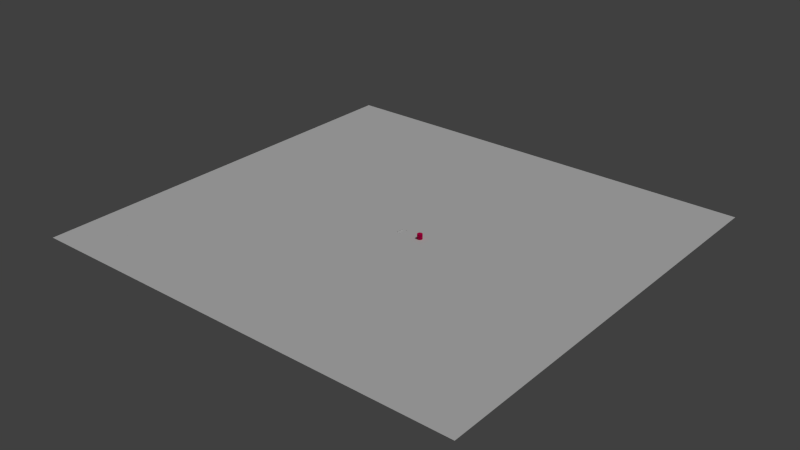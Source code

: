 # Source: plane-with-obstacles.blend  (saved by Blender 2.69.0; exported with 4.5.12 LTS)
import bpy
from mathutils import Matrix  # noqa: F401  (used for matrix-valued properties, if any)

bpy.ops.wm.read_factory_settings(use_empty=True)
scene = bpy.context.scene
scene.name = 'Scene'

# ---- collections
col_collection_1 = bpy.data.collections.new('Collection 1'); scene.collection.children.link(col_collection_1)

# ---- materials (node trees are filled in below, after node groups)
mat_material = bpy.data.materials.new('Material')
mat_material.alpha_threshold = 0.0
mat_material.use_transparent_shadow = False
mat_material.diffuse_color = (0.8, 0.0, 0.1, 1.0)
mat_material.roughness = 0.5
mat_material.line_color = (0.0, 0.0, 0.0, 1.0)
mat_box_mat = bpy.data.materials.new('box_mat')
mat_box_mat.alpha_threshold = 0.0
mat_box_mat.use_transparent_shadow = False
mat_box_mat.roughness = 0.5
mat_box_mat.specular_intensity = 0.0
mat_box_mat.line_color = (0.0, 0.0, 0.0, 1.0)
mat_material_001 = bpy.data.materials.new('Material.001')
mat_material_001.alpha_threshold = 0.0
mat_material_001.use_transparent_shadow = False
mat_material_001.roughness = 0.5
mat_material_001.line_color = (0.0, 0.0, 0.0, 1.0)

# ---- material node trees

# ---- world
world_world = bpy.data.worlds.new('World'); scene.world = world_world
world_world.color = (0.05088, 0.05088, 0.05088)
world_world.use_sun_shadow = False
world_world.sun_shadow_jitter_overblur = 0.0
world_world.cycles.sampling_method = 'MANUAL'
world_world.cycles.sample_map_resolution = 256

# ---- lights
light_sun_001 = bpy.data.lights.new('Sun.001', 'SUN')
light_sun_001.transmission_factor = 0.0
light_sun_001.angle = 0.1993
light_sun_001.energy = 1.0
light_sun_001.shadow_buffer_clip_start = 0.5
light_sun_001.shadow_soft_size = 0.1
light_sun_001.shadow_cascade_max_distance = 1000.0
light_sun_001.cycles.use_multiple_importance_sampling = False

# ---- meshes
me_cube_001 = bpy.data.meshes.new('Cube.001')
me_cube_001.from_pydata([(-1.0, -1.0, -1.0), (-1.0, 1.0, -1.0), (1.0, 1.0, -1.0), (1.0, -1.0, -1.0), (-1.0, -1.0, 1.0), (-1.0, 1.0, 1.0), (1.0, 1.0, 1.0), (1.0, -1.0, 1.0)], [], [(4, 5, 1, 0), (5, 6, 2, 1), (6, 7, 3, 2), (7, 4, 0, 3), (0, 1, 2, 3), (7, 6, 5, 4)])
me_cube_001.use_remesh_preserve_volume = False
me_cube_001.use_remesh_preserve_attributes = False
me_cube_001.use_mirror_vertex_groups = False
me_cube_001.update()
me_cylinder = bpy.data.meshes.new('Cylinder')
me_cylinder.from_pydata([(0.0, 1.0, -1.0), (0.0, 1.0, 1.0), (0.1951, 0.9808, -1.0), (0.1951, 0.9808, 1.0), (0.3827, 0.9239, -1.0), (0.3827, 0.9239, 1.0), (0.5556, 0.8315, -1.0), (0.5556, 0.8315, 1.0), (0.7071, 0.7071, -1.0), (0.7071, 0.7071, 1.0), (0.8315, 0.5556, -1.0), (0.8315, 0.5556, 1.0), (0.9239, 0.3827, -1.0), (0.9239, 0.3827, 1.0), (0.9808, 0.1951, -1.0), (0.9808, 0.1951, 1.0), (1.0, 7.55e-08, -1.0), (1.0, 7.55e-08, 1.0), (0.9808, -0.1951, -1.0), (0.9808, -0.1951, 1.0), (0.9239, -0.3827, -1.0), (0.9239, -0.3827, 1.0), (0.8315, -0.5556, -1.0), (0.8315, -0.5556, 1.0), (0.7071, -0.7071, -1.0), (0.7071, -0.7071, 1.0), (0.5556, -0.8315, -1.0), (0.5556, -0.8315, 1.0), (0.3827, -0.9239, -1.0), (0.3827, -0.9239, 1.0), (0.1951, -0.9808, -1.0), (0.1951, -0.9808, 1.0), (-3.258e-07, -1.0, -1.0), (-3.258e-07, -1.0, 1.0), (-0.1951, -0.9808, -1.0), (-0.1951, -0.9808, 1.0), (-0.3827, -0.9239, -1.0), (-0.3827, -0.9239, 1.0), (-0.5556, -0.8315, -1.0), (-0.5556, -0.8315, 1.0), (-0.7071, -0.7071, -1.0), (-0.7071, -0.7071, 1.0), (-0.8315, -0.5556, -1.0), (-0.8315, -0.5556, 1.0), (-0.9239, -0.3827, -1.0), (-0.9239, -0.3827, 1.0), (-0.9808, -0.1951, -1.0), (-0.9808, -0.1951, 1.0), (-1.0, 9.656e-07, -1.0), (-1.0, 9.656e-07, 1.0), (-0.9808, 0.1951, -1.0), (-0.9808, 0.1951, 1.0), (-0.9239, 0.3827, -1.0), (-0.9239, 0.3827, 1.0), (-0.8315, 0.5556, -1.0), (-0.8315, 0.5556, 1.0), (-0.7071, 0.7071, -1.0), (-0.7071, 0.7071, 1.0), (-0.5556, 0.8315, -1.0), (-0.5556, 0.8315, 1.0), (-0.3827, 0.9239, -1.0), (-0.3827, 0.9239, 1.0), (-0.1951, 0.9808, -1.0), (-0.1951, 0.9808, 1.0)], [], [(0, 1, 3, 2), (2, 3, 5, 4), (4, 5, 7, 6), (6, 7, 9, 8), (8, 9, 11, 10), (10, 11, 13, 12), (12, 13, 15, 14), (14, 15, 17, 16), (16, 17, 19, 18), (18, 19, 21, 20), (20, 21, 23, 22), (22, 23, 25, 24), (24, 25, 27, 26), (26, 27, 29, 28), (28, 29, 31, 30), (30, 31, 33, 32), (32, 33, 35, 34), (34, 35, 37, 36), (36, 37, 39, 38), (38, 39, 41, 40), (40, 41, 43, 42), (42, 43, 45, 44), (44, 45, 47, 46), (46, 47, 49, 48), (48, 49, 51, 50), (50, 51, 53, 52), (52, 53, 55, 54), (54, 55, 57, 56), (56, 57, 59, 58), (58, 59, 61, 60), (3, 1, 63, 61, 59, 57, 55, 53, 51, 49, 47, 45, 43, 41, 39, 37, 35, 33, 31, 29, 27, 25, 23, 21, 19, 17, 15, 13, 11, 9, 7, 5), (62, 63, 1, 0), (60, 61, 63, 62), (0, 2, 4, 6, 8, 10, 12, 14, 16, 18, 20, 22, 24, 26, 28, 30, 32, 34, 36, 38, 40, 42, 44, 46, 48, 50, 52, 54, 56, 58, 60, 62)])
me_cylinder.materials.append(mat_material)
me_cylinder.use_remesh_preserve_volume = False
me_cylinder.use_remesh_preserve_attributes = False
me_cylinder.use_mirror_vertex_groups = False
me_cylinder.update()
me_plane_001 = bpy.data.meshes.new('Plane.001')
me_plane_001.from_pydata([(-0.3098, -0.3783, -0.4699), (0.3784, 0.3117, -0.4699), (0.3113, 0.3784, -0.4699), (-0.3783, -0.3093, -0.4699), (-0.3098, -0.3783, -0.4899), (0.3784, 0.3117, -0.4899), (0.3113, 0.3784, -0.4899), (-0.3783, -0.3093, -0.4899), (0.3784, 0.3784, -0.4899), (-0.3783, -0.3783, -0.4899), (-0.4699, -0.3101, -0.3793), (-0.4699, 0.378, 0.3107), (-0.4699, 0.311, 0.3773), (-0.4699, -0.3786, -0.3104), (-0.4899, -0.3101, -0.3793), (-0.4899, 0.378, 0.3107), (-0.4899, 0.311, 0.3773), (-0.4899, -0.3786, -0.3104), (-0.4899, 0.378, 0.3773), (-0.4899, -0.3786, -0.3793), (-0.3782, 0.4701, 0.309), (0.3118, 0.4701, -0.3791), (0.3784, 0.4701, -0.3121), (-0.3093, 0.4701, 0.3775), (-0.3782, 0.4901, 0.309), (0.3118, 0.4901, -0.3791), (0.3784, 0.4901, -0.3121), (-0.3093, 0.4901, 0.3775), (0.3784, 0.4901, -0.3791), (-0.3782, 0.4901, 0.3775), (0.4701, 0.3095, -0.3784), (0.4701, -0.3786, 0.3116), (0.4701, -0.3115, 0.3782), (0.4701, 0.3781, -0.3095), (0.4901, 0.3095, -0.3784), (0.4901, -0.3786, 0.3116), (0.4901, -0.3115, 0.3782), (0.4901, 0.3781, -0.3095), (0.4901, -0.3786, 0.3782), (0.4901, 0.3781, -0.3784), (-0.3812, -0.4706, -0.3097), (0.3088, -0.4706, 0.3784), (0.3755, -0.4706, 0.3113), (-0.3123, -0.4706, -0.3783), (-0.3812, -0.4906, -0.3097), (0.3088, -0.4906, 0.3784), (0.3755, -0.4906, 0.3113), (-0.3123, -0.4906, -0.3783), (0.3755, -0.4906, 0.3784), (-0.3812, -0.4906, -0.3783), (0.3099, -0.3783, 0.4701), (-0.3782, 0.3117, 0.4701), (-0.3112, 0.3784, 0.4701), (0.3784, -0.3093, 0.4701), (0.3099, -0.3783, 0.4901), (-0.3782, 0.3117, 0.4901), (-0.3112, 0.3784, 0.4901), (0.3784, -0.3093, 0.4901), (-0.3782, 0.3784, 0.4901), (0.3784, -0.3783, 0.4901), (0.5001, -0.4999, -0.4999), (-0.3782, -0.3783, -0.4999), (0.3784, -0.3783, -0.4999), (-0.3782, 0.3784, -0.4999), (0.3784, 0.3784, -0.4999), (-0.3782, -0.3783, -0.4699), (0.3784, -0.3783, -0.4699), (-0.3782, 0.3784, -0.4699), (0.3784, 0.3784, -0.4699), (0.3784, -0.4999, -0.3782), (-0.3782, -0.4999, -0.3782), (0.3784, -0.4999, 0.3784), (-0.3782, -0.4999, 0.3784), (0.3784, -0.4699, -0.3782), (-0.3782, -0.4699, -0.3782), (0.3784, -0.4699, 0.3784), (-0.3782, -0.4699, 0.3784), (0.5001, 0.5001, -0.4999), (-0.4999, 0.5001, -0.4999), (0.3784, 0.5001, 0.3784), (-0.3782, 0.5001, 0.3784), (0.3784, 0.5001, -0.3782), (-0.3782, 0.5001, -0.3782), (0.3784, 0.4701, 0.3784), (-0.3782, 0.4701, 0.3784), (0.3784, 0.4701, -0.3782), (-0.3782, 0.4701, -0.3782), (0.5001, -0.3783, -0.3782), (0.5001, -0.3783, 0.3784), (0.5001, 0.3784, -0.3782), (0.5001, 0.3784, 0.3784), (0.4701, -0.3783, -0.3782), (0.4701, -0.3783, 0.3784), (0.4701, 0.3784, -0.3782), (0.4701, 0.3784, 0.3784), (-0.4999, -0.4999, 0.5001), (-0.4999, -0.4999, -0.4999), (-0.4999, 0.5001, 0.5001), (-0.4999, -0.3783, 0.3784), (-0.4999, -0.3783, -0.3782), (-0.4999, 0.3784, 0.3784), (-0.4999, 0.3784, -0.3782), (-0.4699, -0.3783, 0.3784), (-0.4699, -0.3783, -0.3782), (-0.4699, 0.3784, 0.3784), (-0.4699, 0.3784, -0.3782), (0.5001, -0.4999, 0.5001), (0.5001, 0.5001, 0.5001), (0.3784, -0.3783, 0.5001), (-0.3782, -0.3783, 0.5001), (0.3784, 0.3784, 0.5001), (-0.3782, 0.3784, 0.5001), (0.3784, -0.3783, 0.4701), (-0.3782, -0.3783, 0.4701), (0.3784, 0.3784, 0.4701), (-0.3782, 0.3784, 0.4701)], [], [(1, 0, 4, 5), (6, 7, 3, 2), (9, 8, 5, 4), (7, 6, 8, 9), (14, 15, 11, 10), (16, 17, 13, 12), (19, 18, 15, 14), (17, 16, 18, 19), (24, 25, 21, 20), (26, 27, 23, 22), (29, 28, 25, 24), (27, 26, 28, 29), (34, 35, 31, 30), (36, 37, 33, 32), (39, 38, 35, 34), (37, 36, 38, 39), (44, 45, 41, 40), (46, 47, 43, 42), (49, 48, 45, 44), (47, 46, 48, 49), (54, 55, 51, 50), (56, 57, 53, 52), (59, 58, 55, 54), (57, 56, 58, 59), (64, 62, 66, 68), (66, 65, 67, 68), (61, 63, 67, 65), (62, 61, 65, 66), (63, 64, 68, 67), (72, 70, 74, 76), (74, 73, 75, 76), (69, 71, 75, 73), (70, 69, 73, 74), (71, 72, 76, 75), (82, 80, 84, 86), (77, 78, 82, 81), (84, 83, 85, 86), (79, 81, 85, 83), (80, 79, 83, 84), (81, 82, 86, 85), (90, 88, 92, 94), (92, 91, 93, 94), (87, 89, 93, 91), (88, 87, 91, 92), (89, 90, 94, 93), (101, 99, 103, 105), (95, 97, 100, 98), (96, 95, 98, 99), (103, 102, 104, 105), (98, 100, 104, 102), (99, 98, 102, 103), (100, 101, 105, 104), (111, 109, 113, 115), (106, 107, 110, 108), (113, 112, 114, 115), (108, 110, 114, 112), (109, 108, 112, 113), (110, 111, 115, 114), (77, 60, 62, 64), (78, 77, 64, 63), (96, 78, 63, 61), (60, 96, 61, 62), (95, 96, 70, 72), (106, 95, 72, 71), (60, 106, 71, 69), (96, 60, 69, 70), (78, 97, 80, 82), (107, 77, 81, 79), (97, 107, 79, 80), (107, 106, 88, 90), (77, 107, 90, 89), (60, 77, 89, 87), (106, 60, 87, 88), (78, 96, 99, 101), (97, 78, 101, 100), (97, 95, 109, 111), (107, 97, 111, 110), (95, 106, 108, 109)])
_uv = me_plane_001.uv_layers.new(name='UVMap')
_uv.uv.foreach_set('vector', [0.4925, 0.762, 0.4932, 0.9929, 0.4865, 0.993, 0.4858, 0.762, 0.4791, 0.9928, 0.4784, 0.762, 0.4851, 0.762, 0.4858, 0.9928, 0.9314, 0.254, 0.9314, 0.6121, 0.9156, 0.5964, 0.9152, 0.2702, 0.9477, 0.2703, 0.9473, 0.5963, 0.9314, 0.6121, 0.9314, 0.254, 0.2681, 0.762, 0.2688, 0.9929, 0.2621, 0.993, 0.2614, 0.762, 0.2977, 0.762, 0.2984, 0.9928, 0.2917, 0.9928, 0.291, 0.762, 0.899, 0.6121, 0.899, 0.254, 0.9147, 0.2698, 0.9152, 0.5959, 0.8826, 0.5958, 0.8831, 0.2699, 0.899, 0.254, 0.899, 0.6121, 0.4999, 0.762, 0.5006, 0.9929, 0.4939, 0.993, 0.4932, 0.762, 0.2769, 0.9928, 0.2762, 0.762, 0.2829, 0.762, 0.2836, 0.9928, 0.9639, 0.254, 0.9639, 0.6121, 0.9481, 0.5964, 0.9477, 0.2702, 0.9802, 0.2703, 0.9798, 0.5963, 0.9639, 0.6121, 0.9639, 0.254, 0.5073, 0.762, 0.508, 0.9929, 0.5013, 0.993, 0.5006, 0.762, 0.291, 0.762, 0.2903, 0.9928, 0.2836, 0.9928, 0.2843, 0.762, 0.964, 0.9703, 0.964, 0.6121, 0.9798, 0.6279, 0.9802, 0.954, 0.9477, 0.9539, 0.9481, 0.628, 0.964, 0.6121, 0.964, 0.9703, 0.2755, 0.762, 0.2762, 0.9929, 0.2695, 0.993, 0.2688, 0.762, 0.4777, 0.762, 0.4784, 0.9928, 0.4717, 0.9928, 0.471, 0.762, 0.899, 0.9703, 0.899, 0.6121, 0.9147, 0.6279, 0.9152, 0.954, 0.8826, 0.9539, 0.8831, 0.628, 0.899, 0.6121, 0.899, 0.9703, 0.2607, 0.762, 0.2614, 0.9929, 0.2547, 0.993, 0.254, 0.762, 0.4703, 0.762, 0.471, 0.9928, 0.4643, 0.9928, 0.4636, 0.762, 0.9315, 0.9703, 0.9315, 0.6121, 0.9473, 0.6279, 0.9477, 0.954, 0.9152, 0.9539, 0.9156, 0.628, 0.9315, 0.6121, 0.9315, 0.9703, 0.881, 3.08e-05, 0.8802, 0.2533, 0.8702, 0.2532, 0.871, 0.0, 0.0, 0.2548, 0.2532, 0.254, 0.254, 0.5072, 0.0007769, 0.508, 0.7844, 0.2533, 0.7837, 3.08e-05, 0.7937, 0.0, 0.7945, 0.2532, 0.9467, 0.2533, 0.9459, 3.083e-05, 0.956, 3.192e-08, 0.9567, 0.2532, 0.9251, 0.2533, 0.9243, 3.084e-05, 0.9343, 3.192e-08, 0.9351, 0.2532, 0.8911, 0.0, 0.8918, 0.2532, 0.8818, 0.2533, 0.881, 3.077e-05, 0.5072, 0.508, 0.254, 0.5072, 0.2548, 0.254, 0.508, 0.2548, 0.7628, 0.2533, 0.762, 3.077e-05, 0.7721, 0.0, 0.7728, 0.2532, 0.9459, 3.086e-05, 0.9451, 0.2533, 0.9351, 0.2532, 0.9359, 6.383e-08, 0.9675, 0.2532, 0.9683, 6.383e-08, 0.9784, 3.086e-05, 0.9776, 0.2533, 0.7953, 0.2533, 0.7945, 3.077e-05, 0.8045, 0.0, 0.8053, 0.2532, 0.6755, 0.9234, 0.6745, 0.5887, 0.7154, 0.6293, 0.7161, 0.8825, 0.5072, 0.508, 0.508, 0.7612, 0.2548, 0.762, 0.254, 0.5088, 0.8161, 3.08e-05, 0.8153, 0.2533, 0.8053, 0.2532, 0.8061, 0.0, 0.991, 0.254, 0.9903, 0.5073, 0.9802, 0.5072, 0.981, 0.254, 0.9784, 0.2532, 0.9791, 6.383e-08, 0.9892, 3.086e-05, 0.9884, 0.2533, 0.8269, 3.083e-05, 0.8261, 0.2533, 0.8161, 0.2532, 0.8169, 3.192e-08, 0.2532, 0.0, 0.254, 0.2532, 0.0007769, 0.254, 0.0, 0.0007769, 0.8377, 3.085e-05, 0.837, 0.2533, 0.8269, 0.2532, 0.8277, 3.192e-08, 0.8602, 0.2533, 0.8594, 3.088e-05, 0.8694, 9.575e-08, 0.8702, 0.2532, 0.9802, 0.8654, 0.981, 0.6121, 0.991, 0.6122, 0.9903, 0.8654, 0.9026, 0.2532, 0.9034, 4.788e-08, 0.9135, 3.086e-05, 0.9127, 0.2533, 0.508, 0.5887, 0.509, 0.254, 0.5496, 0.2949, 0.5489, 0.5481, 0.6755, 0.5887, 0.6745, 0.254, 0.7154, 0.2946, 0.7161, 0.5478, 0.254, 0.2532, 0.2548, 0.0, 0.508, 0.0007769, 0.5072, 0.254, 0.8377, 0.2532, 0.8385, 3.192e-08, 0.8486, 3.084e-05, 0.8478, 0.2533, 0.9992, 6.383e-08, 1.0, 0.2532, 0.99, 0.2533, 0.9892, 3.088e-05, 0.8594, 3.083e-05, 0.8586, 0.2533, 0.8486, 0.2532, 0.8493, 6.383e-08, 0.7829, 0.0, 0.7837, 0.2532, 0.7736, 0.2533, 0.7728, 3.081e-05, 0.841, 0.254, 0.84, 0.5887, 0.7994, 0.5478, 0.8002, 0.2946, 0.5088, 0.0, 0.762, 0.0007769, 0.7612, 0.254, 0.508, 0.2532, 0.9019, 1.596e-08, 0.9026, 0.2532, 0.8926, 0.2533, 0.8918, 3.078e-05, 0.9668, 4.788e-08, 0.9675, 0.2532, 0.9575, 0.2533, 0.9567, 3.086e-05, 0.9243, 3.085e-05, 0.9235, 0.2533, 0.9135, 0.2532, 0.9142, 4.788e-08, 0.04163, 0.508, 0.0406, 0.8427, 0.0, 0.8018, 0.0007769, 0.5486, 0.841, 0.5887, 0.84, 0.9234, 0.7994, 0.8825, 0.8002, 0.6293, 0.7984, 0.254, 0.7994, 0.5887, 0.7585, 0.5481, 0.7578, 0.2949, 0.1291, 0.8427, 0.1302, 0.508, 0.1708, 0.5489, 0.17, 0.8021, 0.7578, 0.254, 0.7567, 0.5887, 0.7161, 0.5478, 0.7169, 0.2946, 0.8826, 0.5887, 0.8816, 0.9234, 0.841, 0.8825, 0.8418, 0.6293, 0.2124, 0.8427, 0.2134, 0.508, 0.254, 0.5489, 0.2532, 0.8021, 0.7578, 0.9234, 0.7588, 0.5887, 0.7994, 0.6295, 0.7986, 0.8828, 0.5902, 0.5887, 0.5913, 0.9234, 0.5504, 0.8828, 0.5496, 0.6295, 0.509, 0.9234, 0.508, 0.5887, 0.5489, 0.6293, 0.5496, 0.8825, 0.6319, 0.5887, 0.6329, 0.9234, 0.592, 0.8828, 0.5913, 0.6295, 0.1238, 0.508, 0.1249, 0.8427, 0.08403, 0.8021, 0.08325, 0.5489, 0.1718, 0.8427, 0.1708, 0.508, 0.2116, 0.5486, 0.2124, 0.8018, 0.04265, 0.8427, 0.04163, 0.508, 0.08247, 0.5486, 0.08325, 0.8018, 0.8816, 0.254, 0.8826, 0.5887, 0.8418, 0.5481, 0.841, 0.2949, 0.6329, 0.254, 0.6319, 0.5887, 0.5913, 0.5478, 0.592, 0.2946, 0.5902, 0.254, 0.5913, 0.5887, 0.5504, 0.5481, 0.5496, 0.2949, 0.6329, 0.9234, 0.6339, 0.5887, 0.6745, 0.6295, 0.6737, 0.8828, 0.6339, 0.5887, 0.6329, 0.254, 0.6737, 0.2946, 0.6745, 0.5478, 0.7578, 0.5887, 0.7567, 0.9234, 0.7161, 0.8825, 0.7169, 0.6293])
_uv.active_render = True
_uv = me_plane_001.uv_layers.new(name='UVMap.001')
_uv.uv.foreach_set('vector', [0.4925, 0.762, 0.4932, 0.9929, 0.4865, 0.993, 0.4858, 0.762, 0.4791, 0.9928, 0.4784, 0.762, 0.4851, 0.762, 0.4858, 0.9928, 0.9, 0.4469, 0.9, 0.983, 0.874, 0.9594, 0.8733, 0.4712, 0.9268, 0.4714, 0.9261, 0.9592, 0.9, 0.983, 0.9, 0.4469, 0.2681, 0.762, 0.2688, 0.9929, 0.2621, 0.993, 0.2614, 0.762, 0.2977, 0.762, 0.2984, 0.9928, 0.2917, 0.9928, 0.291, 0.762, 0.8343, 0.98, 0.8343, 0.4435, 0.8577, 0.4671, 0.8584, 0.9557, 0.81, 0.9556, 0.8107, 0.4672, 0.8343, 0.4435, 0.8343, 0.98, 0.4999, 0.762, 0.5006, 0.9929, 0.4939, 0.993, 0.4932, 0.762, 0.2769, 0.9928, 0.2762, 0.762, 0.2829, 0.762, 0.2836, 0.9928, 0.9639, 0.4425, 0.9639, 0.9824, 0.9386, 0.9587, 0.9379, 0.467, 0.99, 0.4671, 0.9893, 0.9585, 0.9639, 0.9824, 0.9639, 0.4425, 0.5073, 0.762, 0.508, 0.9929, 0.5013, 0.993, 0.5006, 0.762, 0.291, 0.762, 0.2903, 0.9928, 0.2836, 0.9928, 0.2843, 0.762, 0.7699, 0.9859, 0.7699, 0.4444, 0.7933, 0.4682, 0.794, 0.9614, 0.7457, 0.9612, 0.7464, 0.4683, 0.7699, 0.4444, 0.7699, 0.9859, 0.2755, 0.762, 0.2762, 0.9929, 0.2695, 0.993, 0.2688, 0.762, 0.4777, 0.762, 0.4784, 0.9928, 0.4717, 0.9928, 0.471, 0.762, 0.7053, 0.987, 0.7053, 0.447, 0.7316, 0.4707, 0.7324, 0.9625, 0.6781, 0.9624, 0.6788, 0.4709, 0.7053, 0.447, 0.7053, 0.987, 0.2607, 0.762, 0.2614, 0.9929, 0.2547, 0.993, 0.254, 0.762, 0.4703, 0.762, 0.471, 0.9928, 0.4643, 0.9928, 0.4636, 0.762, 0.6404, 0.9862, 0.6404, 0.447, 0.6643, 0.4707, 0.665, 0.9618, 0.6157, 0.9616, 0.6164, 0.4709, 0.6404, 0.447, 0.6404, 0.9862, 0.881, 3.08e-05, 0.8802, 0.2533, 0.8702, 0.2532, 0.871, 0.0, 0.03114, 0.4938, 0.5424, 0.493, 0.5432, 0.8581, 0.03192, 0.8589, 0.7844, 0.2533, 0.7837, 3.08e-05, 0.7937, 0.0, 0.7945, 0.2532, 0.9467, 0.2533, 0.9459, 3.083e-05, 0.956, 3.192e-08, 0.9567, 0.2532, 0.9251, 0.2533, 0.9243, 3.084e-05, 0.9343, 3.192e-08, 0.9351, 0.2532, 0.8911, 0.0, 0.8918, 0.2532, 0.8818, 0.2533, 0.881, 3.077e-05, 0.9334, 0.9926, 0.4139, 0.9918, 0.4147, 0.6259, 0.9342, 0.6267, 0.7628, 0.2533, 0.762, 3.077e-05, 0.7721, 0.0, 0.7728, 0.2532, 0.9459, 3.086e-05, 0.9451, 0.2533, 0.9351, 0.2532, 0.9359, 6.383e-08, 0.9675, 0.2532, 0.9683, 6.383e-08, 0.9784, 3.086e-05, 0.9776, 0.2533, 0.7953, 0.2533, 0.7945, 3.077e-05, 0.8045, 0.0, 0.8053, 0.2532, 0.6809, 0.991, 0.6796, 0.5167, 0.732, 0.5742, 0.733, 0.9331, 0.03032, 0.6392, 0.5423, 0.6382, 0.5439, 0.9775, 0.032, 0.9786, 0.8161, 3.08e-05, 0.8153, 0.2533, 0.8053, 0.2532, 0.8061, 0.0, 0.991, 0.254, 0.9903, 0.5073, 0.9802, 0.5072, 0.981, 0.254, 0.9784, 0.2532, 0.9791, 6.383e-08, 0.9892, 3.086e-05, 0.9884, 0.2533, 0.8269, 3.083e-05, 0.8261, 0.2533, 0.8161, 0.2532, 0.8169, 3.192e-08, 0.5443, 0.2064, 0.545, 0.567, 0.03121, 0.5678, 0.03044, 0.2072, 0.8377, 3.085e-05, 0.837, 0.2533, 0.8269, 0.2532, 0.8277, 3.192e-08, 0.8602, 0.2533, 0.8594, 3.088e-05, 0.8694, 9.575e-08, 0.8702, 0.2532, 0.9802, 0.8654, 0.981, 0.6121, 0.991, 0.6122, 0.9903, 0.8654, 0.9026, 0.2532, 0.9034, 4.788e-08, 0.9135, 3.086e-05, 0.9127, 0.2533, 0.4858, 0.6254, 0.4872, 0.2101, 0.5409, 0.2608, 0.5399, 0.575, 0.6755, 0.5887, 0.6745, 0.254, 0.7154, 0.2946, 0.7161, 0.5478, 0.9358, 0.2089, 0.935, 0.5672, 0.4155, 0.5665, 0.4163, 0.2081, 0.8377, 0.2532, 0.8385, 3.192e-08, 0.8486, 3.084e-05, 0.8478, 0.2533, 0.9992, 6.383e-08, 1.0, 0.2532, 0.99, 0.2533, 0.9892, 3.088e-05, 0.8594, 3.083e-05, 0.8586, 0.2533, 0.8486, 0.2532, 0.8493, 6.383e-08, 0.7829, 0.0, 0.7837, 0.2532, 0.7736, 0.2533, 0.7728, 3.081e-05, 0.4739, 0.07745, 0.4727, 0.5049, 0.4251, 0.4527, 0.426, 0.1293, 0.4149, 0.4939, 0.934, 0.4946, 0.9332, 0.8606, 0.4141, 0.8599, 0.9019, 1.596e-08, 0.9026, 0.2532, 0.8926, 0.2533, 0.8918, 3.078e-05, 0.9668, 4.788e-08, 0.9675, 0.2532, 0.9575, 0.2533, 0.9567, 3.086e-05, 0.9243, 3.085e-05, 0.9235, 0.2533, 0.9135, 0.2532, 0.9142, 4.788e-08, 0.7987, 0.001534, 0.7973, 0.4247, 0.7434, 0.373, 0.7444, 0.05286, 0.7971, 0.5124, 0.7958, 0.9962, 0.7452, 0.9372, 0.7461, 0.5711, 0.7945, 0.184, 0.7957, 0.6704, 0.7469, 0.6114, 0.746, 0.2433, 0.7437, 0.8502, 0.745, 0.3933, 0.7967, 0.4491, 0.7958, 0.7948, 0.7327, 0.3036, 0.7314, 0.8152, 0.6808, 0.7528, 0.6818, 0.3657, 0.7298, -0.001274, 0.7285, 0.4768, 0.6778, 0.4184, 0.6788, 0.05671, 0.6772, 0.9945, 0.6786, 0.4753, 0.7345, 0.5387, 0.7334, 0.9316, 0.6799, 0.654, 0.6812, 0.1466, 0.7319, 0.2085, 0.731, 0.5924, 0.7331, 0.001983, 0.7344, 0.4068, 0.6804, 0.3577, 0.6793, 0.05139, 0.6805, 0.8717, 0.6792, 0.4476, 0.7323, 0.4991, 0.7333, 0.8199, 0.733, 0.2806, 0.7344, 0.7288, 0.6812, 0.6745, 0.6802, 0.3353, 0.3428, 0.2084, 0.3441, 0.6531, 0.2939, 0.5992, 0.2929, 0.2627, 0.2962, 0.8048, 0.2949, 0.3657, 0.3435, 0.4189, 0.3444, 0.7512, 0.2952, 0.4924, 0.294, 0.005105, 0.3432, 0.06422, 0.3442, 0.4329, 0.343, 0.5411, 0.3443, 0.994, 0.2943, 0.9391, 0.2933, 0.5964, 0.6683, 0.2061, 0.667, 0.6288, 0.6158, 0.5772, 0.6168, 0.2573, 0.5902, 0.254, 0.5913, 0.5887, 0.5504, 0.5481, 0.5496, 0.2949, 0.4234, 0.774, 0.4247, 0.3167, 0.476, 0.3725, 0.475, 0.7186, 0.4216, 0.4681, 0.4203, 0.01736, 0.472, 0.07204, 0.473, 0.4131, 0.4734, 0.5459, 0.4721, 0.9924, 0.421, 0.9379, 0.422, 0.6001])
me_plane_001.materials.append(mat_box_mat)
me_plane_001.use_remesh_preserve_volume = False
me_plane_001.use_remesh_preserve_attributes = False
me_plane_001.use_mirror_vertex_groups = False
me_plane_001.update()
me_plane_000 = bpy.data.meshes.new('Plane.000')
me_plane_000.from_pydata([(-0.3098, -0.3783, -0.4699), (0.3784, 0.3117, -0.4699), (0.3113, 0.3784, -0.4699), (-0.3783, -0.3093, -0.4699), (-0.3098, -0.3783, -0.4899), (0.3784, 0.3117, -0.4899), (0.3113, 0.3784, -0.4899), (-0.3783, -0.3093, -0.4899), (0.3784, 0.3784, -0.4899), (-0.3783, -0.3783, -0.4899), (-0.4699, -0.3101, -0.3793), (-0.4699, 0.378, 0.3107), (-0.4699, 0.311, 0.3773), (-0.4699, -0.3786, -0.3104), (-0.4899, -0.3101, -0.3793), (-0.4899, 0.378, 0.3107), (-0.4899, 0.311, 0.3773), (-0.4899, -0.3786, -0.3104), (-0.4899, 0.378, 0.3773), (-0.4899, -0.3786, -0.3793), (-0.3782, 0.4701, 0.309), (0.3118, 0.4701, -0.3791), (0.3784, 0.4701, -0.3121), (-0.3093, 0.4701, 0.3775), (-0.3782, 0.4901, 0.309), (0.3118, 0.4901, -0.3791), (0.3784, 0.4901, -0.3121), (-0.3093, 0.4901, 0.3775), (0.3784, 0.4901, -0.3791), (-0.3782, 0.4901, 0.3775), (0.4701, 0.3095, -0.3784), (0.4701, -0.3786, 0.3116), (0.4701, -0.3115, 0.3782), (0.4701, 0.3781, -0.3095), (0.4901, 0.3095, -0.3784), (0.4901, -0.3786, 0.3116), (0.4901, -0.3115, 0.3782), (0.4901, 0.3781, -0.3095), (0.4901, -0.3786, 0.3782), (0.4901, 0.3781, -0.3784), (-0.3812, -0.4706, -0.3097), (0.3088, -0.4706, 0.3784), (0.3755, -0.4706, 0.3113), (-0.3123, -0.4706, -0.3783), (-0.3812, -0.4906, -0.3097), (0.3088, -0.4906, 0.3784), (0.3755, -0.4906, 0.3113), (-0.3123, -0.4906, -0.3783), (0.3755, -0.4906, 0.3784), (-0.3812, -0.4906, -0.3783), (0.3099, -0.3783, 0.4701), (-0.3782, 0.3117, 0.4701), (-0.3112, 0.3784, 0.4701), (0.3784, -0.3093, 0.4701), (0.3099, -0.3783, 0.4901), (-0.3782, 0.3117, 0.4901), (-0.3112, 0.3784, 0.4901), (0.3784, -0.3093, 0.4901), (-0.3782, 0.3784, 0.4901), (0.3784, -0.3783, 0.4901), (0.5001, -0.4999, -0.4999), (-0.3782, -0.3783, -0.4999), (0.3784, -0.3783, -0.4999), (-0.3782, 0.3784, -0.4999), (0.3784, 0.3784, -0.4999), (-0.3782, -0.3783, -0.4699), (0.3784, -0.3783, -0.4699), (-0.3782, 0.3784, -0.4699), (0.3784, 0.3784, -0.4699), (0.3784, -0.4999, -0.3782), (-0.3782, -0.4999, -0.3782), (0.3784, -0.4999, 0.3784), (-0.3782, -0.4999, 0.3784), (0.3784, -0.4699, -0.3782), (-0.3782, -0.4699, -0.3782), (0.3784, -0.4699, 0.3784), (-0.3782, -0.4699, 0.3784), (0.5001, 0.5001, -0.4999), (-0.4999, 0.5001, -0.4999), (0.3784, 0.5001, 0.3784), (-0.3782, 0.5001, 0.3784), (0.3784, 0.5001, -0.3782), (-0.3782, 0.5001, -0.3782), (0.3784, 0.4701, 0.3784), (-0.3782, 0.4701, 0.3784), (0.3784, 0.4701, -0.3782), (-0.3782, 0.4701, -0.3782), (0.5001, -0.3783, -0.3782), (0.5001, -0.3783, 0.3784), (0.5001, 0.3784, -0.3782), (0.5001, 0.3784, 0.3784), (0.4701, -0.3783, -0.3782), (0.4701, -0.3783, 0.3784), (0.4701, 0.3784, -0.3782), (0.4701, 0.3784, 0.3784), (-0.4999, -0.4999, 0.5001), (-0.4999, -0.4999, -0.4999), (-0.4999, 0.5001, 0.5001), (-0.4999, -0.3783, 0.3784), (-0.4999, -0.3783, -0.3782), (-0.4999, 0.3784, 0.3784), (-0.4999, 0.3784, -0.3782), (-0.4699, -0.3783, 0.3784), (-0.4699, -0.3783, -0.3782), (-0.4699, 0.3784, 0.3784), (-0.4699, 0.3784, -0.3782), (0.5001, -0.4999, 0.5001), (0.5001, 0.5001, 0.5001), (0.3784, -0.3783, 0.5001), (-0.3782, -0.3783, 0.5001), (0.3784, 0.3784, 0.5001), (-0.3782, 0.3784, 0.5001), (0.3784, -0.3783, 0.4701), (-0.3782, -0.3783, 0.4701), (0.3784, 0.3784, 0.4701), (-0.3782, 0.3784, 0.4701)], [], [(1, 0, 4, 5), (6, 7, 3, 2), (9, 8, 5, 4), (7, 6, 8, 9), (14, 15, 11, 10), (16, 17, 13, 12), (19, 18, 15, 14), (17, 16, 18, 19), (24, 25, 21, 20), (26, 27, 23, 22), (29, 28, 25, 24), (27, 26, 28, 29), (34, 35, 31, 30), (36, 37, 33, 32), (39, 38, 35, 34), (37, 36, 38, 39), (44, 45, 41, 40), (46, 47, 43, 42), (49, 48, 45, 44), (47, 46, 48, 49), (54, 55, 51, 50), (56, 57, 53, 52), (59, 58, 55, 54), (57, 56, 58, 59), (64, 62, 66, 68), (66, 65, 67, 68), (61, 63, 67, 65), (62, 61, 65, 66), (63, 64, 68, 67), (72, 70, 74, 76), (74, 73, 75, 76), (69, 71, 75, 73), (70, 69, 73, 74), (71, 72, 76, 75), (82, 80, 84, 86), (77, 78, 82, 81), (84, 83, 85, 86), (79, 81, 85, 83), (80, 79, 83, 84), (81, 82, 86, 85), (90, 88, 92, 94), (92, 91, 93, 94), (87, 89, 93, 91), (88, 87, 91, 92), (89, 90, 94, 93), (101, 99, 103, 105), (95, 97, 100, 98), (96, 95, 98, 99), (103, 102, 104, 105), (98, 100, 104, 102), (99, 98, 102, 103), (100, 101, 105, 104), (111, 109, 113, 115), (106, 107, 110, 108), (113, 112, 114, 115), (108, 110, 114, 112), (109, 108, 112, 113), (110, 111, 115, 114), (77, 60, 62, 64), (78, 77, 64, 63), (96, 78, 63, 61), (60, 96, 61, 62), (95, 96, 70, 72), (106, 95, 72, 71), (60, 106, 71, 69), (96, 60, 69, 70), (78, 97, 80, 82), (107, 77, 81, 79), (97, 107, 79, 80), (107, 106, 88, 90), (77, 107, 90, 89), (60, 77, 89, 87), (106, 60, 87, 88), (78, 96, 99, 101), (97, 78, 101, 100), (97, 95, 109, 111), (107, 97, 111, 110), (95, 106, 108, 109)])
_uv = me_plane_000.uv_layers.new(name='UVMap')
_uv.uv.foreach_set('vector', [0.4925, 0.762, 0.4932, 0.9929, 0.4865, 0.993, 0.4858, 0.762, 0.4791, 0.9928, 0.4784, 0.762, 0.4851, 0.762, 0.4858, 0.9928, 0.9314, 0.254, 0.9314, 0.6121, 0.9156, 0.5964, 0.9152, 0.2702, 0.9477, 0.2703, 0.9473, 0.5963, 0.9314, 0.6121, 0.9314, 0.254, 0.2681, 0.762, 0.2688, 0.9929, 0.2621, 0.993, 0.2614, 0.762, 0.2977, 0.762, 0.2984, 0.9928, 0.2917, 0.9928, 0.291, 0.762, 0.899, 0.6121, 0.899, 0.254, 0.9147, 0.2698, 0.9152, 0.5959, 0.8826, 0.5958, 0.8831, 0.2699, 0.899, 0.254, 0.899, 0.6121, 0.4999, 0.762, 0.5006, 0.9929, 0.4939, 0.993, 0.4932, 0.762, 0.2769, 0.9928, 0.2762, 0.762, 0.2829, 0.762, 0.2836, 0.9928, 0.9639, 0.254, 0.9639, 0.6121, 0.9481, 0.5964, 0.9477, 0.2702, 0.9802, 0.2703, 0.9798, 0.5963, 0.9639, 0.6121, 0.9639, 0.254, 0.5073, 0.762, 0.508, 0.9929, 0.5013, 0.993, 0.5006, 0.762, 0.291, 0.762, 0.2903, 0.9928, 0.2836, 0.9928, 0.2843, 0.762, 0.964, 0.9703, 0.964, 0.6121, 0.9798, 0.6279, 0.9802, 0.954, 0.9477, 0.9539, 0.9481, 0.628, 0.964, 0.6121, 0.964, 0.9703, 0.2755, 0.762, 0.2762, 0.9929, 0.2695, 0.993, 0.2688, 0.762, 0.4777, 0.762, 0.4784, 0.9928, 0.4717, 0.9928, 0.471, 0.762, 0.899, 0.9703, 0.899, 0.6121, 0.9147, 0.6279, 0.9152, 0.954, 0.8826, 0.9539, 0.8831, 0.628, 0.899, 0.6121, 0.899, 0.9703, 0.2607, 0.762, 0.2614, 0.9929, 0.2547, 0.993, 0.254, 0.762, 0.4703, 0.762, 0.471, 0.9928, 0.4643, 0.9928, 0.4636, 0.762, 0.9315, 0.9703, 0.9315, 0.6121, 0.9473, 0.6279, 0.9477, 0.954, 0.9152, 0.9539, 0.9156, 0.628, 0.9315, 0.6121, 0.9315, 0.9703, 0.881, 3.08e-05, 0.8802, 0.2533, 0.8702, 0.2532, 0.871, 0.0, 0.0, 0.2548, 0.2532, 0.254, 0.254, 0.5072, 0.0007769, 0.508, 0.7844, 0.2533, 0.7837, 3.08e-05, 0.7937, 0.0, 0.7945, 0.2532, 0.9467, 0.2533, 0.9459, 3.083e-05, 0.956, 3.192e-08, 0.9567, 0.2532, 0.9251, 0.2533, 0.9243, 3.084e-05, 0.9343, 3.192e-08, 0.9351, 0.2532, 0.8911, 0.0, 0.8918, 0.2532, 0.8818, 0.2533, 0.881, 3.077e-05, 0.5072, 0.508, 0.254, 0.5072, 0.2548, 0.254, 0.508, 0.2548, 0.7628, 0.2533, 0.762, 3.077e-05, 0.7721, 0.0, 0.7728, 0.2532, 0.9459, 3.086e-05, 0.9451, 0.2533, 0.9351, 0.2532, 0.9359, 6.383e-08, 0.9675, 0.2532, 0.9683, 6.383e-08, 0.9784, 3.086e-05, 0.9776, 0.2533, 0.7953, 0.2533, 0.7945, 3.077e-05, 0.8045, 0.0, 0.8053, 0.2532, 0.6755, 0.9234, 0.6745, 0.5887, 0.7154, 0.6293, 0.7161, 0.8825, 0.5072, 0.508, 0.508, 0.7612, 0.2548, 0.762, 0.254, 0.5088, 0.8161, 3.08e-05, 0.8153, 0.2533, 0.8053, 0.2532, 0.8061, 0.0, 0.991, 0.254, 0.9903, 0.5073, 0.9802, 0.5072, 0.981, 0.254, 0.9784, 0.2532, 0.9791, 6.383e-08, 0.9892, 3.086e-05, 0.9884, 0.2533, 0.8269, 3.083e-05, 0.8261, 0.2533, 0.8161, 0.2532, 0.8169, 3.192e-08, 0.2532, 0.0, 0.254, 0.2532, 0.0007769, 0.254, 0.0, 0.0007769, 0.8377, 3.085e-05, 0.837, 0.2533, 0.8269, 0.2532, 0.8277, 3.192e-08, 0.8602, 0.2533, 0.8594, 3.088e-05, 0.8694, 9.575e-08, 0.8702, 0.2532, 0.9802, 0.8654, 0.981, 0.6121, 0.991, 0.6122, 0.9903, 0.8654, 0.9026, 0.2532, 0.9034, 4.788e-08, 0.9135, 3.086e-05, 0.9127, 0.2533, 0.508, 0.5887, 0.509, 0.254, 0.5496, 0.2949, 0.5489, 0.5481, 0.6755, 0.5887, 0.6745, 0.254, 0.7154, 0.2946, 0.7161, 0.5478, 0.254, 0.2532, 0.2548, 0.0, 0.508, 0.0007769, 0.5072, 0.254, 0.8377, 0.2532, 0.8385, 3.192e-08, 0.8486, 3.084e-05, 0.8478, 0.2533, 0.9992, 6.383e-08, 1.0, 0.2532, 0.99, 0.2533, 0.9892, 3.088e-05, 0.8594, 3.083e-05, 0.8586, 0.2533, 0.8486, 0.2532, 0.8493, 6.383e-08, 0.7829, 0.0, 0.7837, 0.2532, 0.7736, 0.2533, 0.7728, 3.081e-05, 0.841, 0.254, 0.84, 0.5887, 0.7994, 0.5478, 0.8002, 0.2946, 0.5088, 0.0, 0.762, 0.0007769, 0.7612, 0.254, 0.508, 0.2532, 0.9019, 1.596e-08, 0.9026, 0.2532, 0.8926, 0.2533, 0.8918, 3.078e-05, 0.9668, 4.788e-08, 0.9675, 0.2532, 0.9575, 0.2533, 0.9567, 3.086e-05, 0.9243, 3.085e-05, 0.9235, 0.2533, 0.9135, 0.2532, 0.9142, 4.788e-08, 0.04163, 0.508, 0.0406, 0.8427, 0.0, 0.8018, 0.0007769, 0.5486, 0.841, 0.5887, 0.84, 0.9234, 0.7994, 0.8825, 0.8002, 0.6293, 0.7984, 0.254, 0.7994, 0.5887, 0.7585, 0.5481, 0.7578, 0.2949, 0.1291, 0.8427, 0.1302, 0.508, 0.1708, 0.5489, 0.17, 0.8021, 0.7578, 0.254, 0.7567, 0.5887, 0.7161, 0.5478, 0.7169, 0.2946, 0.8826, 0.5887, 0.8816, 0.9234, 0.841, 0.8825, 0.8418, 0.6293, 0.2124, 0.8427, 0.2134, 0.508, 0.254, 0.5489, 0.2532, 0.8021, 0.7578, 0.9234, 0.7588, 0.5887, 0.7994, 0.6295, 0.7986, 0.8828, 0.5902, 0.5887, 0.5913, 0.9234, 0.5504, 0.8828, 0.5496, 0.6295, 0.509, 0.9234, 0.508, 0.5887, 0.5489, 0.6293, 0.5496, 0.8825, 0.6319, 0.5887, 0.6329, 0.9234, 0.592, 0.8828, 0.5913, 0.6295, 0.1238, 0.508, 0.1249, 0.8427, 0.08403, 0.8021, 0.08325, 0.5489, 0.1718, 0.8427, 0.1708, 0.508, 0.2116, 0.5486, 0.2124, 0.8018, 0.04265, 0.8427, 0.04163, 0.508, 0.08247, 0.5486, 0.08325, 0.8018, 0.8816, 0.254, 0.8826, 0.5887, 0.8418, 0.5481, 0.841, 0.2949, 0.6329, 0.254, 0.6319, 0.5887, 0.5913, 0.5478, 0.592, 0.2946, 0.5902, 0.254, 0.5913, 0.5887, 0.5504, 0.5481, 0.5496, 0.2949, 0.6329, 0.9234, 0.6339, 0.5887, 0.6745, 0.6295, 0.6737, 0.8828, 0.6339, 0.5887, 0.6329, 0.254, 0.6737, 0.2946, 0.6745, 0.5478, 0.7578, 0.5887, 0.7567, 0.9234, 0.7161, 0.8825, 0.7169, 0.6293])
_uv.active_render = True
_uv = me_plane_000.uv_layers.new(name='UVMap.001')
_uv.uv.foreach_set('vector', [0.4925, 0.762, 0.4932, 0.9929, 0.4865, 0.993, 0.4858, 0.762, 0.4791, 0.9928, 0.4784, 0.762, 0.4851, 0.762, 0.4858, 0.9928, 0.9, 0.4469, 0.9, 0.983, 0.874, 0.9594, 0.8733, 0.4712, 0.9268, 0.4714, 0.9261, 0.9592, 0.9, 0.983, 0.9, 0.4469, 0.2681, 0.762, 0.2688, 0.9929, 0.2621, 0.993, 0.2614, 0.762, 0.2977, 0.762, 0.2984, 0.9928, 0.2917, 0.9928, 0.291, 0.762, 0.8343, 0.98, 0.8343, 0.4435, 0.8577, 0.4671, 0.8584, 0.9557, 0.81, 0.9556, 0.8107, 0.4672, 0.8343, 0.4435, 0.8343, 0.98, 0.4999, 0.762, 0.5006, 0.9929, 0.4939, 0.993, 0.4932, 0.762, 0.2769, 0.9928, 0.2762, 0.762, 0.2829, 0.762, 0.2836, 0.9928, 0.9639, 0.4425, 0.9639, 0.9824, 0.9386, 0.9587, 0.9379, 0.467, 0.99, 0.4671, 0.9893, 0.9585, 0.9639, 0.9824, 0.9639, 0.4425, 0.5073, 0.762, 0.508, 0.9929, 0.5013, 0.993, 0.5006, 0.762, 0.291, 0.762, 0.2903, 0.9928, 0.2836, 0.9928, 0.2843, 0.762, 0.7699, 0.9859, 0.7699, 0.4444, 0.7933, 0.4682, 0.794, 0.9614, 0.7457, 0.9612, 0.7464, 0.4683, 0.7699, 0.4444, 0.7699, 0.9859, 0.2755, 0.762, 0.2762, 0.9929, 0.2695, 0.993, 0.2688, 0.762, 0.4777, 0.762, 0.4784, 0.9928, 0.4717, 0.9928, 0.471, 0.762, 0.7053, 0.987, 0.7053, 0.447, 0.7316, 0.4707, 0.7324, 0.9625, 0.6781, 0.9624, 0.6788, 0.4709, 0.7053, 0.447, 0.7053, 0.987, 0.2607, 0.762, 0.2614, 0.9929, 0.2547, 0.993, 0.254, 0.762, 0.4703, 0.762, 0.471, 0.9928, 0.4643, 0.9928, 0.4636, 0.762, 0.6404, 0.9862, 0.6404, 0.447, 0.6643, 0.4707, 0.665, 0.9618, 0.6157, 0.9616, 0.6164, 0.4709, 0.6404, 0.447, 0.6404, 0.9862, 0.881, 3.08e-05, 0.8802, 0.2533, 0.8702, 0.2532, 0.871, 0.0, 0.03114, 0.4938, 0.5424, 0.493, 0.5432, 0.8581, 0.03192, 0.8589, 0.7844, 0.2533, 0.7837, 3.08e-05, 0.7937, 0.0, 0.7945, 0.2532, 0.9467, 0.2533, 0.9459, 3.083e-05, 0.956, 3.192e-08, 0.9567, 0.2532, 0.9251, 0.2533, 0.9243, 3.084e-05, 0.9343, 3.192e-08, 0.9351, 0.2532, 0.8911, 0.0, 0.8918, 0.2532, 0.8818, 0.2533, 0.881, 3.077e-05, 0.9334, 0.9926, 0.4139, 0.9918, 0.4147, 0.6259, 0.9342, 0.6267, 0.7628, 0.2533, 0.762, 3.077e-05, 0.7721, 0.0, 0.7728, 0.2532, 0.9459, 3.086e-05, 0.9451, 0.2533, 0.9351, 0.2532, 0.9359, 6.383e-08, 0.9675, 0.2532, 0.9683, 6.383e-08, 0.9784, 3.086e-05, 0.9776, 0.2533, 0.7953, 0.2533, 0.7945, 3.077e-05, 0.8045, 0.0, 0.8053, 0.2532, 0.6809, 0.991, 0.6796, 0.5167, 0.732, 0.5742, 0.733, 0.9331, 0.03032, 0.6392, 0.5423, 0.6382, 0.5439, 0.9775, 0.032, 0.9786, 0.8161, 3.08e-05, 0.8153, 0.2533, 0.8053, 0.2532, 0.8061, 0.0, 0.991, 0.254, 0.9903, 0.5073, 0.9802, 0.5072, 0.981, 0.254, 0.9784, 0.2532, 0.9791, 6.383e-08, 0.9892, 3.086e-05, 0.9884, 0.2533, 0.8269, 3.083e-05, 0.8261, 0.2533, 0.8161, 0.2532, 0.8169, 3.192e-08, 0.5443, 0.2064, 0.545, 0.567, 0.03121, 0.5678, 0.03044, 0.2072, 0.8377, 3.085e-05, 0.837, 0.2533, 0.8269, 0.2532, 0.8277, 3.192e-08, 0.8602, 0.2533, 0.8594, 3.088e-05, 0.8694, 9.575e-08, 0.8702, 0.2532, 0.9802, 0.8654, 0.981, 0.6121, 0.991, 0.6122, 0.9903, 0.8654, 0.9026, 0.2532, 0.9034, 4.788e-08, 0.9135, 3.086e-05, 0.9127, 0.2533, 0.4858, 0.6254, 0.4872, 0.2101, 0.5409, 0.2608, 0.5399, 0.575, 0.6755, 0.5887, 0.6745, 0.254, 0.7154, 0.2946, 0.7161, 0.5478, 0.9358, 0.2089, 0.935, 0.5672, 0.4155, 0.5665, 0.4163, 0.2081, 0.8377, 0.2532, 0.8385, 3.192e-08, 0.8486, 3.084e-05, 0.8478, 0.2533, 0.9992, 6.383e-08, 1.0, 0.2532, 0.99, 0.2533, 0.9892, 3.088e-05, 0.8594, 3.083e-05, 0.8586, 0.2533, 0.8486, 0.2532, 0.8493, 6.383e-08, 0.7829, 0.0, 0.7837, 0.2532, 0.7736, 0.2533, 0.7728, 3.081e-05, 0.4739, 0.07745, 0.4727, 0.5049, 0.4251, 0.4527, 0.426, 0.1293, 0.4149, 0.4939, 0.934, 0.4946, 0.9332, 0.8606, 0.4141, 0.8599, 0.9019, 1.596e-08, 0.9026, 0.2532, 0.8926, 0.2533, 0.8918, 3.078e-05, 0.9668, 4.788e-08, 0.9675, 0.2532, 0.9575, 0.2533, 0.9567, 3.086e-05, 0.9243, 3.085e-05, 0.9235, 0.2533, 0.9135, 0.2532, 0.9142, 4.788e-08, 0.7987, 0.001534, 0.7973, 0.4247, 0.7434, 0.373, 0.7444, 0.05286, 0.7971, 0.5124, 0.7958, 0.9962, 0.7452, 0.9372, 0.7461, 0.5711, 0.7945, 0.184, 0.7957, 0.6704, 0.7469, 0.6114, 0.746, 0.2433, 0.7437, 0.8502, 0.745, 0.3933, 0.7967, 0.4491, 0.7958, 0.7948, 0.7327, 0.3036, 0.7314, 0.8152, 0.6808, 0.7528, 0.6818, 0.3657, 0.7298, -0.001274, 0.7285, 0.4768, 0.6778, 0.4184, 0.6788, 0.05671, 0.6772, 0.9945, 0.6786, 0.4753, 0.7345, 0.5387, 0.7334, 0.9316, 0.6799, 0.654, 0.6812, 0.1466, 0.7319, 0.2085, 0.731, 0.5924, 0.7331, 0.001983, 0.7344, 0.4068, 0.6804, 0.3577, 0.6793, 0.05139, 0.6805, 0.8717, 0.6792, 0.4476, 0.7323, 0.4991, 0.7333, 0.8199, 0.733, 0.2806, 0.7344, 0.7288, 0.6812, 0.6745, 0.6802, 0.3353, 0.3428, 0.2084, 0.3441, 0.6531, 0.2939, 0.5992, 0.2929, 0.2627, 0.2962, 0.8048, 0.2949, 0.3657, 0.3435, 0.4189, 0.3444, 0.7512, 0.2952, 0.4924, 0.294, 0.005105, 0.3432, 0.06422, 0.3442, 0.4329, 0.343, 0.5411, 0.3443, 0.994, 0.2943, 0.9391, 0.2933, 0.5964, 0.6683, 0.2061, 0.667, 0.6288, 0.6158, 0.5772, 0.6168, 0.2573, 0.5902, 0.254, 0.5913, 0.5887, 0.5504, 0.5481, 0.5496, 0.2949, 0.4234, 0.774, 0.4247, 0.3167, 0.476, 0.3725, 0.475, 0.7186, 0.4216, 0.4681, 0.4203, 0.01736, 0.472, 0.07204, 0.473, 0.4131, 0.4734, 0.5459, 0.4721, 0.9924, 0.421, 0.9379, 0.422, 0.6001])
me_plane_000.materials.append(mat_box_mat)
me_plane_000.use_remesh_preserve_volume = False
me_plane_000.use_remesh_preserve_attributes = False
me_plane_000.use_mirror_vertex_groups = False
me_plane_000.update()
me_cube = bpy.data.meshes.new('Cube')
me_cube.from_pydata([(17.68, 17.46, -1.0), (17.68, -16.52, -1.0), (-18.1, -16.52, -1.0), (-18.1, 17.46, -1.0), (17.68, 17.46, 1.0), (17.68, -16.52, 1.0), (-18.1, -16.52, 1.0), (-18.1, 17.46, 1.0)], [], [(0, 1, 2, 3), (4, 7, 6, 5), (0, 4, 5, 1), (1, 5, 6, 2), (2, 6, 7, 3), (4, 0, 3, 7)])
_uv = me_cube.uv_layers.new(name='UVMap')
_uv.uv.foreach_set('vector', [4.064, 0.5977, 4.064, 8.729, -4.5, 8.729, -4.5, 0.5977, 500.5, 475.2, -499.5, 475.2, -499.5, -474.2, 500.5, -474.2, 4.543, -7.533, 5.021, -7.533, 5.021, 0.5977, 4.543, 0.5977, 4.064, 8.729, 4.064, 9.207, -4.5, 9.207, -4.5, 8.729, 5.021, -7.533, 5.5, -7.533, 5.5, 0.5977, 5.021, 0.5977, 4.064, -7.533, 4.543, -7.533, 4.543, 1.031, 4.064, 1.031])
me_cube.materials.append(mat_material_001)
me_cube.use_remesh_preserve_volume = False
me_cube.use_remesh_preserve_attributes = False
me_cube.use_mirror_vertex_groups = False
me_cube.update()
me_plane_006 = bpy.data.meshes.new('Plane.006')
me_plane_006.from_pydata([(-0.3098, -0.3783, -0.4699), (0.3784, 0.3117, -0.4699), (0.3113, 0.3784, -0.4699), (-0.3783, -0.3093, -0.4699), (-0.3098, -0.3783, -0.4899), (0.3784, 0.3117, -0.4899), (0.3113, 0.3784, -0.4899), (-0.3783, -0.3093, -0.4899), (0.3784, 0.3784, -0.4899), (-0.3783, -0.3783, -0.4899), (-0.4699, -0.3101, -0.3793), (-0.4699, 0.378, 0.3107), (-0.4699, 0.311, 0.3773), (-0.4699, -0.3786, -0.3104), (-0.4899, -0.3101, -0.3793), (-0.4899, 0.378, 0.3107), (-0.4899, 0.311, 0.3773), (-0.4899, -0.3786, -0.3104), (-0.4899, 0.378, 0.3773), (-0.4899, -0.3786, -0.3793), (-0.3782, 0.4701, 0.309), (0.3118, 0.4701, -0.3791), (0.3784, 0.4701, -0.3121), (-0.3093, 0.4701, 0.3775), (-0.3782, 0.4901, 0.309), (0.3118, 0.4901, -0.3791), (0.3784, 0.4901, -0.3121), (-0.3093, 0.4901, 0.3775), (0.3784, 0.4901, -0.3791), (-0.3782, 0.4901, 0.3775), (0.4701, 0.3095, -0.3784), (0.4701, -0.3786, 0.3116), (0.4701, -0.3115, 0.3782), (0.4701, 0.3781, -0.3095), (0.4901, 0.3095, -0.3784), (0.4901, -0.3786, 0.3116), (0.4901, -0.3115, 0.3782), (0.4901, 0.3781, -0.3095), (0.4901, -0.3786, 0.3782), (0.4901, 0.3781, -0.3784), (-0.3812, -0.4706, -0.3097), (0.3088, -0.4706, 0.3784), (0.3755, -0.4706, 0.3113), (-0.3123, -0.4706, -0.3783), (-0.3812, -0.4906, -0.3097), (0.3088, -0.4906, 0.3784), (0.3755, -0.4906, 0.3113), (-0.3123, -0.4906, -0.3783), (0.3755, -0.4906, 0.3784), (-0.3812, -0.4906, -0.3783), (0.3099, -0.3783, 0.4701), (-0.3782, 0.3117, 0.4701), (-0.3112, 0.3784, 0.4701), (0.3784, -0.3093, 0.4701), (0.3099, -0.3783, 0.4901), (-0.3782, 0.3117, 0.4901), (-0.3112, 0.3784, 0.4901), (0.3784, -0.3093, 0.4901), (-0.3782, 0.3784, 0.4901), (0.3784, -0.3783, 0.4901), (0.5001, -0.4999, -0.4999), (-0.3782, -0.3783, -0.4999), (0.3784, -0.3783, -0.4999), (-0.3782, 0.3784, -0.4999), (0.3784, 0.3784, -0.4999), (-0.3782, -0.3783, -0.4699), (0.3784, -0.3783, -0.4699), (-0.3782, 0.3784, -0.4699), (0.3784, 0.3784, -0.4699), (0.3784, -0.4999, -0.3782), (-0.3782, -0.4999, -0.3782), (0.3784, -0.4999, 0.3784), (-0.3782, -0.4999, 0.3784), (0.3784, -0.4699, -0.3782), (-0.3782, -0.4699, -0.3782), (0.3784, -0.4699, 0.3784), (-0.3782, -0.4699, 0.3784), (0.5001, 0.5001, -0.4999), (-0.4999, 0.5001, -0.4999), (0.3784, 0.5001, 0.3784), (-0.3782, 0.5001, 0.3784), (0.3784, 0.5001, -0.3782), (-0.3782, 0.5001, -0.3782), (0.3784, 0.4701, 0.3784), (-0.3782, 0.4701, 0.3784), (0.3784, 0.4701, -0.3782), (-0.3782, 0.4701, -0.3782), (0.5001, -0.3783, -0.3782), (0.5001, -0.3783, 0.3784), (0.5001, 0.3784, -0.3782), (0.5001, 0.3784, 0.3784), (0.4701, -0.3783, -0.3782), (0.4701, -0.3783, 0.3784), (0.4701, 0.3784, -0.3782), (0.4701, 0.3784, 0.3784), (-0.4999, -0.4999, 0.5001), (-0.4999, -0.4999, -0.4999), (-0.4999, 0.5001, 0.5001), (-0.4999, -0.3783, 0.3784), (-0.4999, -0.3783, -0.3782), (-0.4999, 0.3784, 0.3784), (-0.4999, 0.3784, -0.3782), (-0.4699, -0.3783, 0.3784), (-0.4699, -0.3783, -0.3782), (-0.4699, 0.3784, 0.3784), (-0.4699, 0.3784, -0.3782), (0.5001, -0.4999, 0.5001), (0.5001, 0.5001, 0.5001), (0.3784, -0.3783, 0.5001), (-0.3782, -0.3783, 0.5001), (0.3784, 0.3784, 0.5001), (-0.3782, 0.3784, 0.5001), (0.3784, -0.3783, 0.4701), (-0.3782, -0.3783, 0.4701), (0.3784, 0.3784, 0.4701), (-0.3782, 0.3784, 0.4701)], [], [(1, 0, 4, 5), (6, 7, 3, 2), (9, 8, 5, 4), (7, 6, 8, 9), (14, 15, 11, 10), (16, 17, 13, 12), (19, 18, 15, 14), (17, 16, 18, 19), (24, 25, 21, 20), (26, 27, 23, 22), (29, 28, 25, 24), (27, 26, 28, 29), (34, 35, 31, 30), (36, 37, 33, 32), (39, 38, 35, 34), (37, 36, 38, 39), (44, 45, 41, 40), (46, 47, 43, 42), (49, 48, 45, 44), (47, 46, 48, 49), (54, 55, 51, 50), (56, 57, 53, 52), (59, 58, 55, 54), (57, 56, 58, 59), (64, 62, 66, 68), (66, 65, 67, 68), (61, 63, 67, 65), (62, 61, 65, 66), (63, 64, 68, 67), (72, 70, 74, 76), (74, 73, 75, 76), (69, 71, 75, 73), (70, 69, 73, 74), (71, 72, 76, 75), (82, 80, 84, 86), (77, 78, 82, 81), (84, 83, 85, 86), (79, 81, 85, 83), (80, 79, 83, 84), (81, 82, 86, 85), (90, 88, 92, 94), (92, 91, 93, 94), (87, 89, 93, 91), (88, 87, 91, 92), (89, 90, 94, 93), (101, 99, 103, 105), (95, 97, 100, 98), (96, 95, 98, 99), (103, 102, 104, 105), (98, 100, 104, 102), (99, 98, 102, 103), (100, 101, 105, 104), (111, 109, 113, 115), (106, 107, 110, 108), (113, 112, 114, 115), (108, 110, 114, 112), (109, 108, 112, 113), (110, 111, 115, 114), (77, 60, 62, 64), (78, 77, 64, 63), (96, 78, 63, 61), (60, 96, 61, 62), (95, 96, 70, 72), (106, 95, 72, 71), (60, 106, 71, 69), (96, 60, 69, 70), (78, 97, 80, 82), (107, 77, 81, 79), (97, 107, 79, 80), (107, 106, 88, 90), (77, 107, 90, 89), (60, 77, 89, 87), (106, 60, 87, 88), (78, 96, 99, 101), (97, 78, 101, 100), (97, 95, 109, 111), (107, 97, 111, 110), (95, 106, 108, 109)])
_uv = me_plane_006.uv_layers.new(name='UVMap')
_uv.uv.foreach_set('vector', [0.4925, 0.762, 0.4932, 0.9929, 0.4865, 0.993, 0.4858, 0.762, 0.4791, 0.9928, 0.4784, 0.762, 0.4851, 0.762, 0.4858, 0.9928, 0.9314, 0.254, 0.9314, 0.6121, 0.9156, 0.5964, 0.9152, 0.2702, 0.9477, 0.2703, 0.9473, 0.5963, 0.9314, 0.6121, 0.9314, 0.254, 0.2681, 0.762, 0.2688, 0.9929, 0.2621, 0.993, 0.2614, 0.762, 0.2977, 0.762, 0.2984, 0.9928, 0.2917, 0.9928, 0.291, 0.762, 0.899, 0.6121, 0.899, 0.254, 0.9147, 0.2698, 0.9152, 0.5959, 0.8826, 0.5958, 0.8831, 0.2699, 0.899, 0.254, 0.899, 0.6121, 0.4999, 0.762, 0.5006, 0.9929, 0.4939, 0.993, 0.4932, 0.762, 0.2769, 0.9928, 0.2762, 0.762, 0.2829, 0.762, 0.2836, 0.9928, 0.9639, 0.254, 0.9639, 0.6121, 0.9481, 0.5964, 0.9477, 0.2702, 0.9802, 0.2703, 0.9798, 0.5963, 0.9639, 0.6121, 0.9639, 0.254, 0.5073, 0.762, 0.508, 0.9929, 0.5013, 0.993, 0.5006, 0.762, 0.291, 0.762, 0.2903, 0.9928, 0.2836, 0.9928, 0.2843, 0.762, 0.964, 0.9703, 0.964, 0.6121, 0.9798, 0.6279, 0.9802, 0.954, 0.9477, 0.9539, 0.9481, 0.628, 0.964, 0.6121, 0.964, 0.9703, 0.2755, 0.762, 0.2762, 0.9929, 0.2695, 0.993, 0.2688, 0.762, 0.4777, 0.762, 0.4784, 0.9928, 0.4717, 0.9928, 0.471, 0.762, 0.899, 0.9703, 0.899, 0.6121, 0.9147, 0.6279, 0.9152, 0.954, 0.8826, 0.9539, 0.8831, 0.628, 0.899, 0.6121, 0.899, 0.9703, 0.2607, 0.762, 0.2614, 0.9929, 0.2547, 0.993, 0.254, 0.762, 0.4703, 0.762, 0.471, 0.9928, 0.4643, 0.9928, 0.4636, 0.762, 0.9315, 0.9703, 0.9315, 0.6121, 0.9473, 0.6279, 0.9477, 0.954, 0.9152, 0.9539, 0.9156, 0.628, 0.9315, 0.6121, 0.9315, 0.9703, 0.881, 3.08e-05, 0.8802, 0.2533, 0.8702, 0.2532, 0.871, 0.0, 0.0, 0.2548, 0.2532, 0.254, 0.254, 0.5072, 0.0007769, 0.508, 0.7844, 0.2533, 0.7837, 3.08e-05, 0.7937, 0.0, 0.7945, 0.2532, 0.9467, 0.2533, 0.9459, 3.083e-05, 0.956, 3.192e-08, 0.9567, 0.2532, 0.9251, 0.2533, 0.9243, 3.084e-05, 0.9343, 3.192e-08, 0.9351, 0.2532, 0.8911, 0.0, 0.8918, 0.2532, 0.8818, 0.2533, 0.881, 3.077e-05, 0.5072, 0.508, 0.254, 0.5072, 0.2548, 0.254, 0.508, 0.2548, 0.7628, 0.2533, 0.762, 3.077e-05, 0.7721, 0.0, 0.7728, 0.2532, 0.9459, 3.086e-05, 0.9451, 0.2533, 0.9351, 0.2532, 0.9359, 6.383e-08, 0.9675, 0.2532, 0.9683, 6.383e-08, 0.9784, 3.086e-05, 0.9776, 0.2533, 0.7953, 0.2533, 0.7945, 3.077e-05, 0.8045, 0.0, 0.8053, 0.2532, 0.6755, 0.9234, 0.6745, 0.5887, 0.7154, 0.6293, 0.7161, 0.8825, 0.5072, 0.508, 0.508, 0.7612, 0.2548, 0.762, 0.254, 0.5088, 0.8161, 3.08e-05, 0.8153, 0.2533, 0.8053, 0.2532, 0.8061, 0.0, 0.991, 0.254, 0.9903, 0.5073, 0.9802, 0.5072, 0.981, 0.254, 0.9784, 0.2532, 0.9791, 6.383e-08, 0.9892, 3.086e-05, 0.9884, 0.2533, 0.8269, 3.083e-05, 0.8261, 0.2533, 0.8161, 0.2532, 0.8169, 3.192e-08, 0.2532, 0.0, 0.254, 0.2532, 0.0007769, 0.254, 0.0, 0.0007769, 0.8377, 3.085e-05, 0.837, 0.2533, 0.8269, 0.2532, 0.8277, 3.192e-08, 0.8602, 0.2533, 0.8594, 3.088e-05, 0.8694, 9.575e-08, 0.8702, 0.2532, 0.9802, 0.8654, 0.981, 0.6121, 0.991, 0.6122, 0.9903, 0.8654, 0.9026, 0.2532, 0.9034, 4.788e-08, 0.9135, 3.086e-05, 0.9127, 0.2533, 0.508, 0.5887, 0.509, 0.254, 0.5496, 0.2949, 0.5489, 0.5481, 0.6755, 0.5887, 0.6745, 0.254, 0.7154, 0.2946, 0.7161, 0.5478, 0.254, 0.2532, 0.2548, 0.0, 0.508, 0.0007769, 0.5072, 0.254, 0.8377, 0.2532, 0.8385, 3.192e-08, 0.8486, 3.084e-05, 0.8478, 0.2533, 0.9992, 6.383e-08, 1.0, 0.2532, 0.99, 0.2533, 0.9892, 3.088e-05, 0.8594, 3.083e-05, 0.8586, 0.2533, 0.8486, 0.2532, 0.8493, 6.383e-08, 0.7829, 0.0, 0.7837, 0.2532, 0.7736, 0.2533, 0.7728, 3.081e-05, 0.841, 0.254, 0.84, 0.5887, 0.7994, 0.5478, 0.8002, 0.2946, 0.5088, 0.0, 0.762, 0.0007769, 0.7612, 0.254, 0.508, 0.2532, 0.9019, 1.596e-08, 0.9026, 0.2532, 0.8926, 0.2533, 0.8918, 3.078e-05, 0.9668, 4.788e-08, 0.9675, 0.2532, 0.9575, 0.2533, 0.9567, 3.086e-05, 0.9243, 3.085e-05, 0.9235, 0.2533, 0.9135, 0.2532, 0.9142, 4.788e-08, 0.04163, 0.508, 0.0406, 0.8427, 0.0, 0.8018, 0.0007769, 0.5486, 0.841, 0.5887, 0.84, 0.9234, 0.7994, 0.8825, 0.8002, 0.6293, 0.7984, 0.254, 0.7994, 0.5887, 0.7585, 0.5481, 0.7578, 0.2949, 0.1291, 0.8427, 0.1302, 0.508, 0.1708, 0.5489, 0.17, 0.8021, 0.7578, 0.254, 0.7567, 0.5887, 0.7161, 0.5478, 0.7169, 0.2946, 0.8826, 0.5887, 0.8816, 0.9234, 0.841, 0.8825, 0.8418, 0.6293, 0.2124, 0.8427, 0.2134, 0.508, 0.254, 0.5489, 0.2532, 0.8021, 0.7578, 0.9234, 0.7588, 0.5887, 0.7994, 0.6295, 0.7986, 0.8828, 0.5902, 0.5887, 0.5913, 0.9234, 0.5504, 0.8828, 0.5496, 0.6295, 0.509, 0.9234, 0.508, 0.5887, 0.5489, 0.6293, 0.5496, 0.8825, 0.6319, 0.5887, 0.6329, 0.9234, 0.592, 0.8828, 0.5913, 0.6295, 0.1238, 0.508, 0.1249, 0.8427, 0.08403, 0.8021, 0.08325, 0.5489, 0.1718, 0.8427, 0.1708, 0.508, 0.2116, 0.5486, 0.2124, 0.8018, 0.04265, 0.8427, 0.04163, 0.508, 0.08247, 0.5486, 0.08325, 0.8018, 0.8816, 0.254, 0.8826, 0.5887, 0.8418, 0.5481, 0.841, 0.2949, 0.6329, 0.254, 0.6319, 0.5887, 0.5913, 0.5478, 0.592, 0.2946, 0.5902, 0.254, 0.5913, 0.5887, 0.5504, 0.5481, 0.5496, 0.2949, 0.6329, 0.9234, 0.6339, 0.5887, 0.6745, 0.6295, 0.6737, 0.8828, 0.6339, 0.5887, 0.6329, 0.254, 0.6737, 0.2946, 0.6745, 0.5478, 0.7578, 0.5887, 0.7567, 0.9234, 0.7161, 0.8825, 0.7169, 0.6293])
_uv.active_render = True
_uv = me_plane_006.uv_layers.new(name='UVMap.001')
_uv.uv.foreach_set('vector', [0.4925, 0.762, 0.4932, 0.9929, 0.4865, 0.993, 0.4858, 0.762, 0.4791, 0.9928, 0.4784, 0.762, 0.4851, 0.762, 0.4858, 0.9928, 0.9, 0.4469, 0.9, 0.983, 0.874, 0.9594, 0.8733, 0.4712, 0.9268, 0.4714, 0.9261, 0.9592, 0.9, 0.983, 0.9, 0.4469, 0.2681, 0.762, 0.2688, 0.9929, 0.2621, 0.993, 0.2614, 0.762, 0.2977, 0.762, 0.2984, 0.9928, 0.2917, 0.9928, 0.291, 0.762, 0.8343, 0.98, 0.8343, 0.4435, 0.8577, 0.4671, 0.8584, 0.9557, 0.81, 0.9556, 0.8107, 0.4672, 0.8343, 0.4435, 0.8343, 0.98, 0.4999, 0.762, 0.5006, 0.9929, 0.4939, 0.993, 0.4932, 0.762, 0.2769, 0.9928, 0.2762, 0.762, 0.2829, 0.762, 0.2836, 0.9928, 0.9639, 0.4425, 0.9639, 0.9824, 0.9386, 0.9587, 0.9379, 0.467, 0.99, 0.4671, 0.9893, 0.9585, 0.9639, 0.9824, 0.9639, 0.4425, 0.5073, 0.762, 0.508, 0.9929, 0.5013, 0.993, 0.5006, 0.762, 0.291, 0.762, 0.2903, 0.9928, 0.2836, 0.9928, 0.2843, 0.762, 0.7699, 0.9859, 0.7699, 0.4444, 0.7933, 0.4682, 0.794, 0.9614, 0.7457, 0.9612, 0.7464, 0.4683, 0.7699, 0.4444, 0.7699, 0.9859, 0.2755, 0.762, 0.2762, 0.9929, 0.2695, 0.993, 0.2688, 0.762, 0.4777, 0.762, 0.4784, 0.9928, 0.4717, 0.9928, 0.471, 0.762, 0.7053, 0.987, 0.7053, 0.447, 0.7316, 0.4707, 0.7324, 0.9625, 0.6781, 0.9624, 0.6788, 0.4709, 0.7053, 0.447, 0.7053, 0.987, 0.2607, 0.762, 0.2614, 0.9929, 0.2547, 0.993, 0.254, 0.762, 0.4703, 0.762, 0.471, 0.9928, 0.4643, 0.9928, 0.4636, 0.762, 0.6404, 0.9862, 0.6404, 0.447, 0.6643, 0.4707, 0.665, 0.9618, 0.6157, 0.9616, 0.6164, 0.4709, 0.6404, 0.447, 0.6404, 0.9862, 0.881, 3.08e-05, 0.8802, 0.2533, 0.8702, 0.2532, 0.871, 0.0, 0.03114, 0.4938, 0.5424, 0.493, 0.5432, 0.8581, 0.03192, 0.8589, 0.7844, 0.2533, 0.7837, 3.08e-05, 0.7937, 0.0, 0.7945, 0.2532, 0.9467, 0.2533, 0.9459, 3.083e-05, 0.956, 3.192e-08, 0.9567, 0.2532, 0.9251, 0.2533, 0.9243, 3.084e-05, 0.9343, 3.192e-08, 0.9351, 0.2532, 0.8911, 0.0, 0.8918, 0.2532, 0.8818, 0.2533, 0.881, 3.077e-05, 0.9334, 0.9926, 0.4139, 0.9918, 0.4147, 0.6259, 0.9342, 0.6267, 0.7628, 0.2533, 0.762, 3.077e-05, 0.7721, 0.0, 0.7728, 0.2532, 0.9459, 3.086e-05, 0.9451, 0.2533, 0.9351, 0.2532, 0.9359, 6.383e-08, 0.9675, 0.2532, 0.9683, 6.383e-08, 0.9784, 3.086e-05, 0.9776, 0.2533, 0.7953, 0.2533, 0.7945, 3.077e-05, 0.8045, 0.0, 0.8053, 0.2532, 0.6809, 0.991, 0.6796, 0.5167, 0.732, 0.5742, 0.733, 0.9331, 0.03032, 0.6392, 0.5423, 0.6382, 0.5439, 0.9775, 0.032, 0.9786, 0.8161, 3.08e-05, 0.8153, 0.2533, 0.8053, 0.2532, 0.8061, 0.0, 0.991, 0.254, 0.9903, 0.5073, 0.9802, 0.5072, 0.981, 0.254, 0.9784, 0.2532, 0.9791, 6.383e-08, 0.9892, 3.086e-05, 0.9884, 0.2533, 0.8269, 3.083e-05, 0.8261, 0.2533, 0.8161, 0.2532, 0.8169, 3.192e-08, 0.5443, 0.2064, 0.545, 0.567, 0.03121, 0.5678, 0.03044, 0.2072, 0.8377, 3.085e-05, 0.837, 0.2533, 0.8269, 0.2532, 0.8277, 3.192e-08, 0.8602, 0.2533, 0.8594, 3.088e-05, 0.8694, 9.575e-08, 0.8702, 0.2532, 0.9802, 0.8654, 0.981, 0.6121, 0.991, 0.6122, 0.9903, 0.8654, 0.9026, 0.2532, 0.9034, 4.788e-08, 0.9135, 3.086e-05, 0.9127, 0.2533, 0.4858, 0.6254, 0.4872, 0.2101, 0.5409, 0.2608, 0.5399, 0.575, 0.6755, 0.5887, 0.6745, 0.254, 0.7154, 0.2946, 0.7161, 0.5478, 0.9358, 0.2089, 0.935, 0.5672, 0.4155, 0.5665, 0.4163, 0.2081, 0.8377, 0.2532, 0.8385, 3.192e-08, 0.8486, 3.084e-05, 0.8478, 0.2533, 0.9992, 6.383e-08, 1.0, 0.2532, 0.99, 0.2533, 0.9892, 3.088e-05, 0.8594, 3.083e-05, 0.8586, 0.2533, 0.8486, 0.2532, 0.8493, 6.383e-08, 0.7829, 0.0, 0.7837, 0.2532, 0.7736, 0.2533, 0.7728, 3.081e-05, 0.4739, 0.07745, 0.4727, 0.5049, 0.4251, 0.4527, 0.426, 0.1293, 0.4149, 0.4939, 0.934, 0.4946, 0.9332, 0.8606, 0.4141, 0.8599, 0.9019, 1.596e-08, 0.9026, 0.2532, 0.8926, 0.2533, 0.8918, 3.078e-05, 0.9668, 4.788e-08, 0.9675, 0.2532, 0.9575, 0.2533, 0.9567, 3.086e-05, 0.9243, 3.085e-05, 0.9235, 0.2533, 0.9135, 0.2532, 0.9142, 4.788e-08, 0.7987, 0.001534, 0.7973, 0.4247, 0.7434, 0.373, 0.7444, 0.05286, 0.7971, 0.5124, 0.7958, 0.9962, 0.7452, 0.9372, 0.7461, 0.5711, 0.7945, 0.184, 0.7957, 0.6704, 0.7469, 0.6114, 0.746, 0.2433, 0.7437, 0.8502, 0.745, 0.3933, 0.7967, 0.4491, 0.7958, 0.7948, 0.7327, 0.3036, 0.7314, 0.8152, 0.6808, 0.7528, 0.6818, 0.3657, 0.7298, -0.001274, 0.7285, 0.4768, 0.6778, 0.4184, 0.6788, 0.05671, 0.6772, 0.9945, 0.6786, 0.4753, 0.7345, 0.5387, 0.7334, 0.9316, 0.6799, 0.654, 0.6812, 0.1466, 0.7319, 0.2085, 0.731, 0.5924, 0.7331, 0.001983, 0.7344, 0.4068, 0.6804, 0.3577, 0.6793, 0.05139, 0.6805, 0.8717, 0.6792, 0.4476, 0.7323, 0.4991, 0.7333, 0.8199, 0.733, 0.2806, 0.7344, 0.7288, 0.6812, 0.6745, 0.6802, 0.3353, 0.3428, 0.2084, 0.3441, 0.6531, 0.2939, 0.5992, 0.2929, 0.2627, 0.2962, 0.8048, 0.2949, 0.3657, 0.3435, 0.4189, 0.3444, 0.7512, 0.2952, 0.4924, 0.294, 0.005105, 0.3432, 0.06422, 0.3442, 0.4329, 0.343, 0.5411, 0.3443, 0.994, 0.2943, 0.9391, 0.2933, 0.5964, 0.6683, 0.2061, 0.667, 0.6288, 0.6158, 0.5772, 0.6168, 0.2573, 0.5902, 0.254, 0.5913, 0.5887, 0.5504, 0.5481, 0.5496, 0.2949, 0.4234, 0.774, 0.4247, 0.3167, 0.476, 0.3725, 0.475, 0.7186, 0.4216, 0.4681, 0.4203, 0.01736, 0.472, 0.07204, 0.473, 0.4131, 0.4734, 0.5459, 0.4721, 0.9924, 0.421, 0.9379, 0.422, 0.6001])
me_plane_006.materials.append(mat_box_mat)
me_plane_006.use_remesh_preserve_volume = False
me_plane_006.use_remesh_preserve_attributes = False
me_plane_006.use_mirror_vertex_groups = False
me_plane_006.update()

# ---- objects
ob_cube = bpy.data.objects.new('Cube', me_cube_001)
ob_cylinder = bpy.data.objects.new('Cylinder', me_cylinder)
ob_sun = bpy.data.objects.new('Sun', light_sun_001)
ob_small_crate_mesh_002 = bpy.data.objects.new('small_crate_mesh.002', me_plane_001)
ob_small_crate_mesh_001 = bpy.data.objects.new('small_crate_mesh.001', me_plane_000)
ob_ground = bpy.data.objects.new('Ground', me_cube)
ob_small_crate_mesh = bpy.data.objects.new('small_crate_mesh', me_plane_006)

# ---- transforms, parenting, visibility, modifiers, constraints
ob_cube.location = (3.0, 0.0, 0.5)
ob_cube.scale = (0.25, 5.0, 1.0)
ob_cube.lineart.crease_threshold = 0.0
ob_cylinder.location = (40.0, 0.0, 4.0)
ob_cylinder.scale = (4.0, 4.0, 4.0)
ob_cylinder.lineart.crease_threshold = 0.0
ob_sun.location = (23.9, 14.6, 29.76)
ob_sun.rotation_euler = (0.0, 0.4147, 0.0)
ob_sun.lineart.crease_threshold = 0.0
ob_small_crate_mesh_002.location = (3.035, 4.532, 0.5)
ob_small_crate_mesh_002.lineart.crease_threshold = 0.0
ob_small_crate_mesh_001.location = (7.697, -5.0, 0.5)
ob_small_crate_mesh_001.lineart.crease_threshold = 0.0
ob_ground.location = (0.0, 0.0, -0.06529)
ob_ground.scale = (20.0, 20.0, 0.06522)
ob_ground.lock_rotations_4d = False
ob_ground.empty_display_type = 'ARROWS'
ob_ground.lineart.crease_threshold = 0.0
ob_small_crate_mesh.location = (10.21, 7.782, 0.5)
ob_small_crate_mesh.lineart.crease_threshold = 0.0

# ---- collection membership
col_collection_1.objects.link(ob_cube)
col_collection_1.objects.link(ob_cylinder)
col_collection_1.objects.link(ob_sun)
col_collection_1.objects.link(ob_small_crate_mesh_002)
col_collection_1.objects.link(ob_small_crate_mesh_001)
col_collection_1.objects.link(ob_ground)
col_collection_1.objects.link(ob_small_crate_mesh)

# ---- scene / render settings (as saved in the file)
scene.frame_start = 1; scene.frame_end = 250; scene.frame_set(1)
scene.render.engine = 'BLENDER_EEVEE_NEXT'
scene.render.image_settings.color_mode = 'RGB'
scene.render.image_settings.compression = 90
scene.render.resolution_percentage = 50
scene.render.dither_intensity = 0.0
scene.render.bake_margin = 2
scene.render.bake_bias = 0.0
scene.cycles.use_denoising = False
scene.cycles.samples = 10
scene.cycles.sampling_pattern = 'TABULATED_SOBOL'
scene.cycles.light_sampling_threshold = 0.0
scene.cycles.use_adaptive_sampling = False
scene.cycles.use_light_tree = False
scene.cycles.blur_glossy = 0.0
scene.cycles.volume_bounces = 1
scene.cycles.pixel_filter_type = 'GAUSSIAN'
scene.cycles.sample_clamp_indirect = 0.0
scene.view_settings.view_transform = 'Standard'
bpy.context.view_layer.update()

# ---- added for rendering (the .blend has no active camera): camera
cam_auto = bpy.data.cameras.new('AutoCamera')
cam_auto.lens = 50.0
cam_auto.sensor_width = 36.0
cam_auto.clip_end = 16024.6
ob_auto_camera = bpy.data.objects.new('AutoCamera', cam_auto)
scene.collection.objects.link(ob_auto_camera)
ob_auto_camera.location = (908.824, -1086.34, 734.221)
ob_auto_camera.rotation_euler = (1.09748, -7.21219e-08, 0.694738)
scene.camera = ob_auto_camera
bpy.context.view_layer.update()
